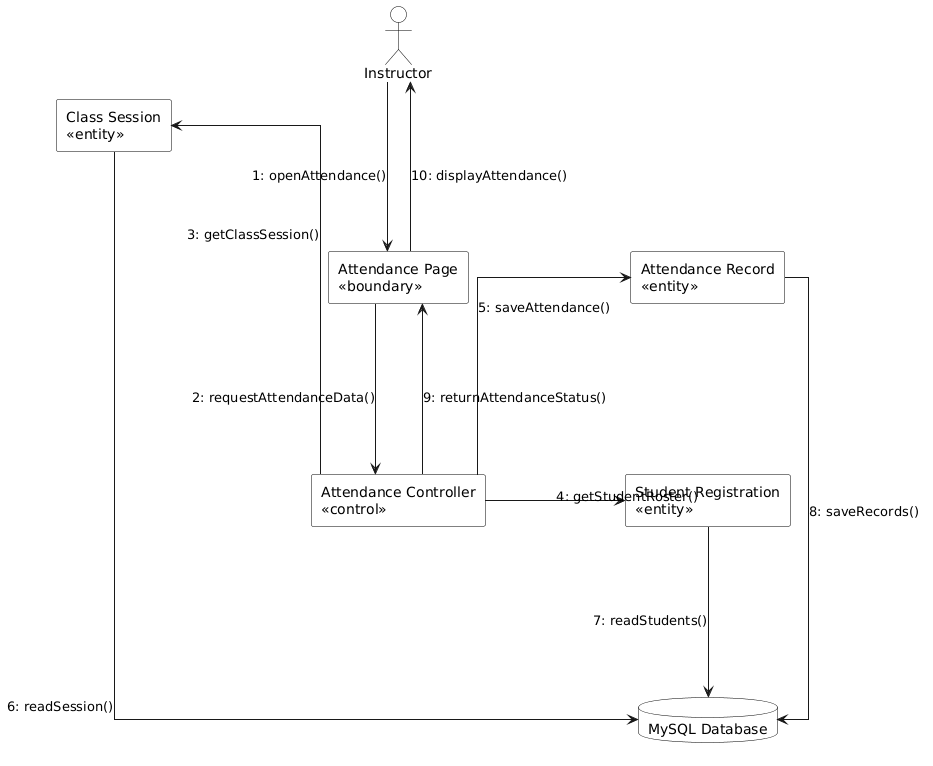

The diagram above was rendered by PlantUML. Its source (embedded in the PNG):
@startuml
left to right direction
skinparam backgroundColor white
skinparam shadowing false
skinparam linetype ortho
skinparam defaultFontName Times New Roman
skinparam nodesep 170
skinparam ranksep 140

skinparam actor {
  BackgroundColor white
  BorderColor black
  FontColor black
}
skinparam rectangle {
  BackgroundColor white
  BorderColor black
  FontColor black
}
skinparam database {
  BackgroundColor white
  BorderColor black
  FontColor black
}

actor "Instructor" as Instructor

rectangle "Attendance Page\n<<boundary>>" as AttendancePage
rectangle "Attendance Controller\n<<control>>" as Controller
rectangle "Class Session\n<<entity>>" as Session
rectangle "Student Registration\n<<entity>>" as Registration
rectangle "Attendance Record\n<<entity>>" as Record
database "MySQL Database" as DB

Instructor -right-> AttendancePage : 1: openAttendance()
AttendancePage -right-> Controller : 2: requestAttendanceData()

Controller -up-> Session : 3: getClassSession()
Controller -right-> Registration : 4: getStudentRoster()
Controller -down-> Record : 5: saveAttendance()

Session -right-> DB : 6: readSession()
Registration -right-> DB : 7: readStudents()
Record -right-> DB : 8: saveRecords()

Controller -left-> AttendancePage : 9: returnAttendanceStatus()
AttendancePage -left-> Instructor : 10: displayAttendance()
@enduml